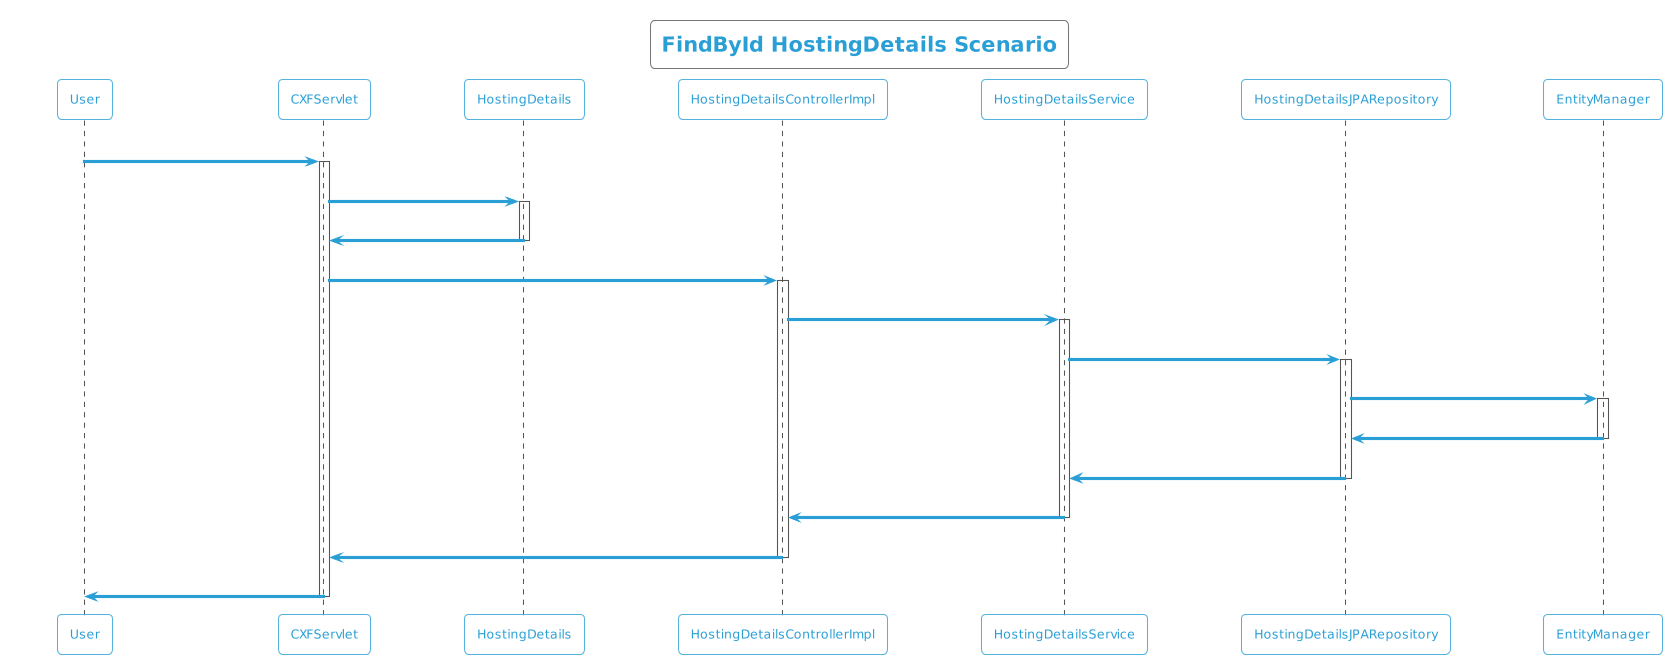

The diagram above was rendered by PlantUML. Its source (embedded in the PNG):
@startuml
!theme cyborg-outline
title FindById HostingDetails Scenario
participant User
User -> CXFServlet: GET, HostingDetails
activate CXFServlet
CXFServlet -> HostingDetails: << findById >>
activate HostingDetails
HostingDetails -> CXFServlet: << instance >>
deactivate HostingDetails
CXFServlet -> HostingDetailsControllerImpl: findById(:int)
activate HostingDetailsControllerImpl
HostingDetailsControllerImpl -> HostingDetailsService: findById(:int)
activate HostingDetailsService
HostingDetailsService -> HostingDetailsJPARepository: findById(:int)
activate HostingDetailsJPARepository
HostingDetailsJPARepository -> EntityManager: response(:HostingDetails)
activate EntityManager
EntityManager -> HostingDetailsJPARepository: << persisted HostingDetails >>
deactivate EntityManager
HostingDetailsJPARepository -> HostingDetailsService: << persisted HostingDetails >>
deactivate HostingDetailsJPARepository
HostingDetailsService -> HostingDetailsControllerImpl: << persisted HostingDetails >>
deactivate HostingDetailsService
HostingDetailsControllerImpl -> CXFServlet: << persisted HostingDetails >>
deactivate HostingDetailsControllerImpl
CXFServlet -> User: marshalled HostingDetails XML
deactivate CXFServlet
@enduml